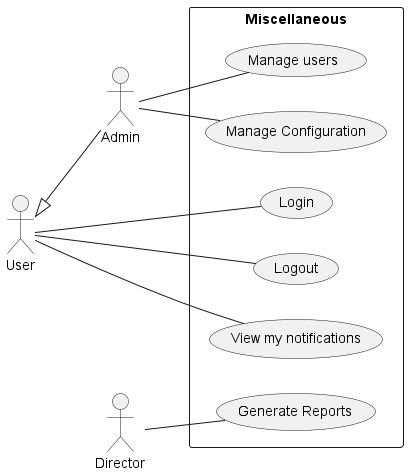

The diagram above was rendered by PlantUML. Its source (embedded in the PNG):
@startuml misc
left to right direction

:Admin: as ad
:User: as u
u <|-- ad

:Director: as d

rectangle Miscellaneous {
    u -- (Login)
    u -- (Logout)
    u -- (View my notifications)

    ad -- (Manage users)
    ad -- (Manage Configuration)

    d -- (Generate Reports)
}
@enduml